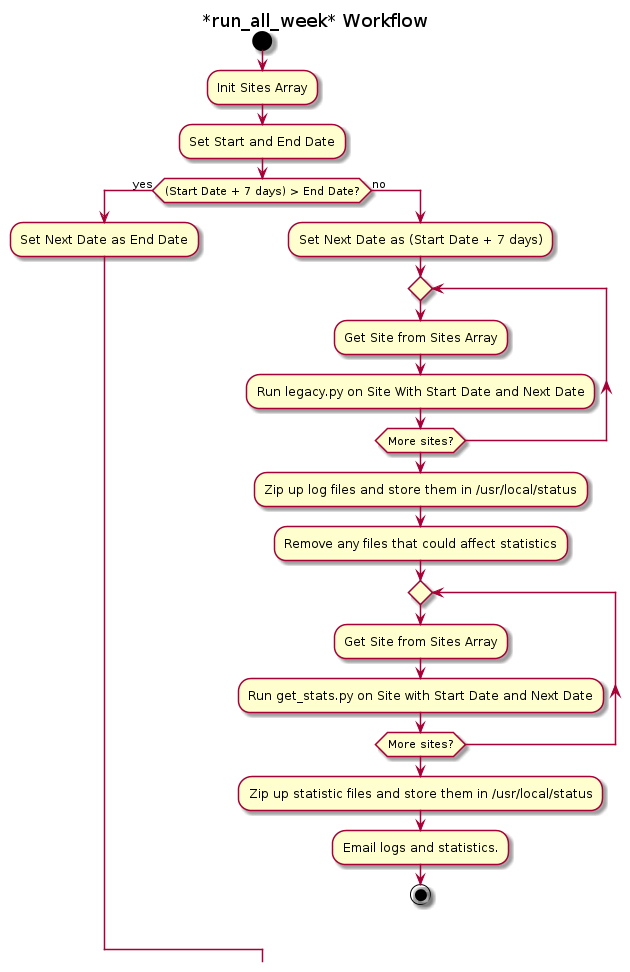

The diagram above was rendered by PlantUML. Its source (embedded in the PNG):
@startuml
title *run_all_week* Workflow
start
:Init Sites Array;
:Set Start and End Date;
  if ((Start Date + 7 days) > End Date?) then (yes)
    :Set Next Date as End Date;
  else (no)
    :Set Next Date as (Start Date + 7 days);
  repeat
    :Get Site from Sites Array;
    :Run legacy.py on Site With Start Date and Next Date;
  repeat while (More sites?)
  :Zip up log files and store them in /usr/local/status;
  :Remove any files that could affect statistics;
  repeat
    :Get Site from Sites Array;
    :Run get_stats.py on Site with Start Date and Next Date;
  repeat while (More sites?)
  :Zip up statistic files and store them in /usr/local/status;
  :Email logs and statistics.;
stop

@enduml